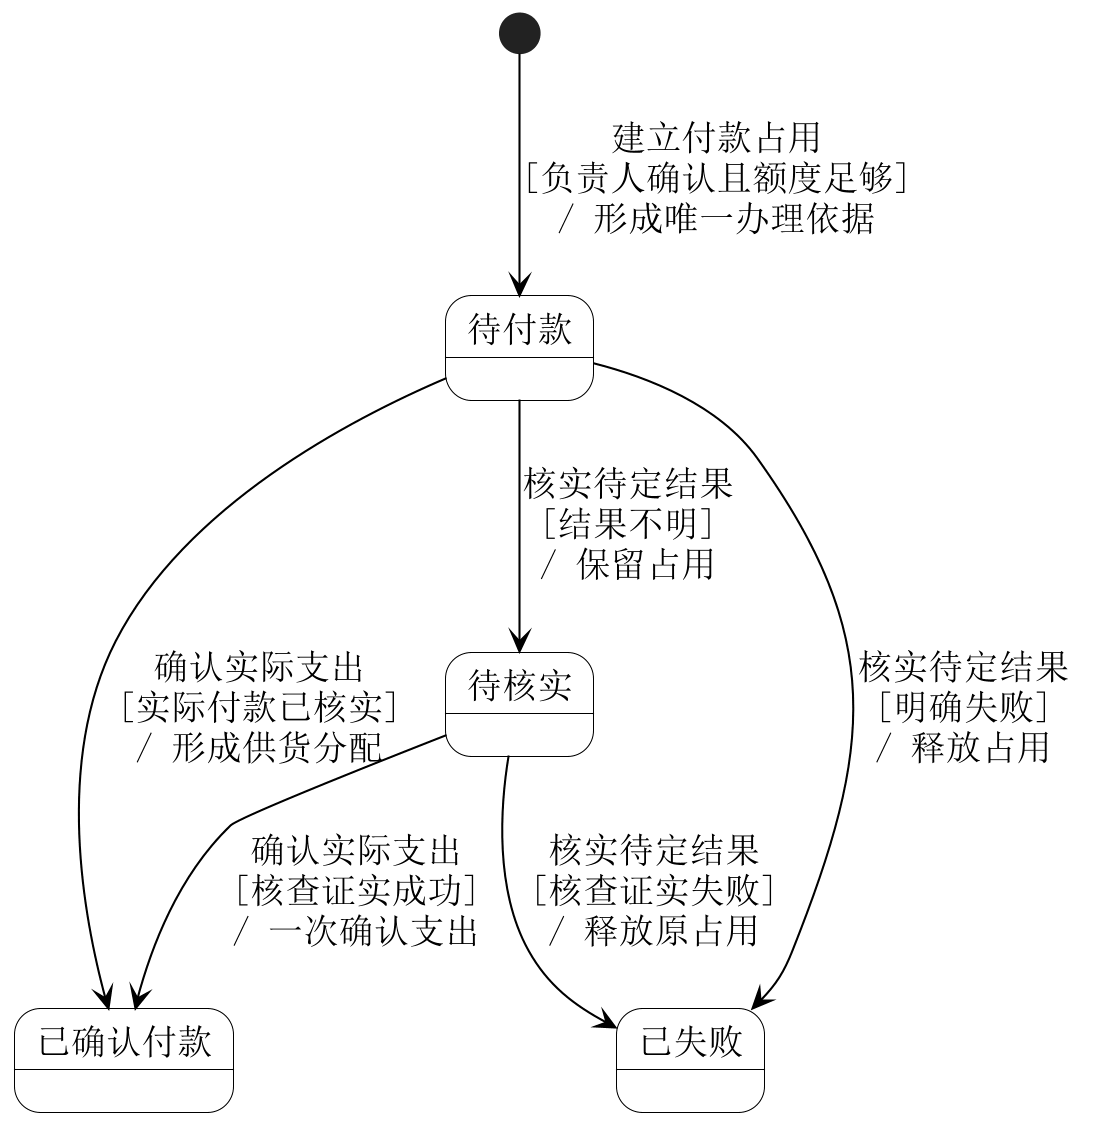

The diagram above was rendered by PlantUML. Its source (embedded in the PNG):
@startuml
skinparam backgroundColor white
skinparam shadowing false
skinparam defaultFontName SimSun
skinparam defaultFontSize 17
skinparam dpi 200
skinparam ArrowColor black
skinparam NoteBackgroundColor white
skinparam NoteBorderColor black
skinparam ActorBackgroundColor white
skinparam BoundaryBackgroundColor white
skinparam ControlBackgroundColor white
top to bottom direction
skinparam nodesep 40
skinparam ranksep 55
skinparam state {
 BackgroundColor white
 BorderColor black
 StartColor black
 EndColor black
}
state "待付款" as Ready
state "待核实" as Unknown
state "已确认付款" as Done
state "已失败" as Failed
[*] --> Ready : 建立付款占用\n[负责人确认且额度足够]\n/ 形成唯一办理依据
Ready --> Unknown : 核实待定结果\n[结果不明]\n/ 保留占用
Ready --> Done : 确认实际支出\n[实际付款已核实]\n/ 形成供货分配
Ready --> Failed : 核实待定结果\n[明确失败]\n/ 释放占用
Unknown --> Done : 确认实际支出\n[核查证实成功]\n/ 一次确认支出
Unknown --> Failed : 核实待定结果\n[核查证实失败]\n/ 释放原占用

@enduml